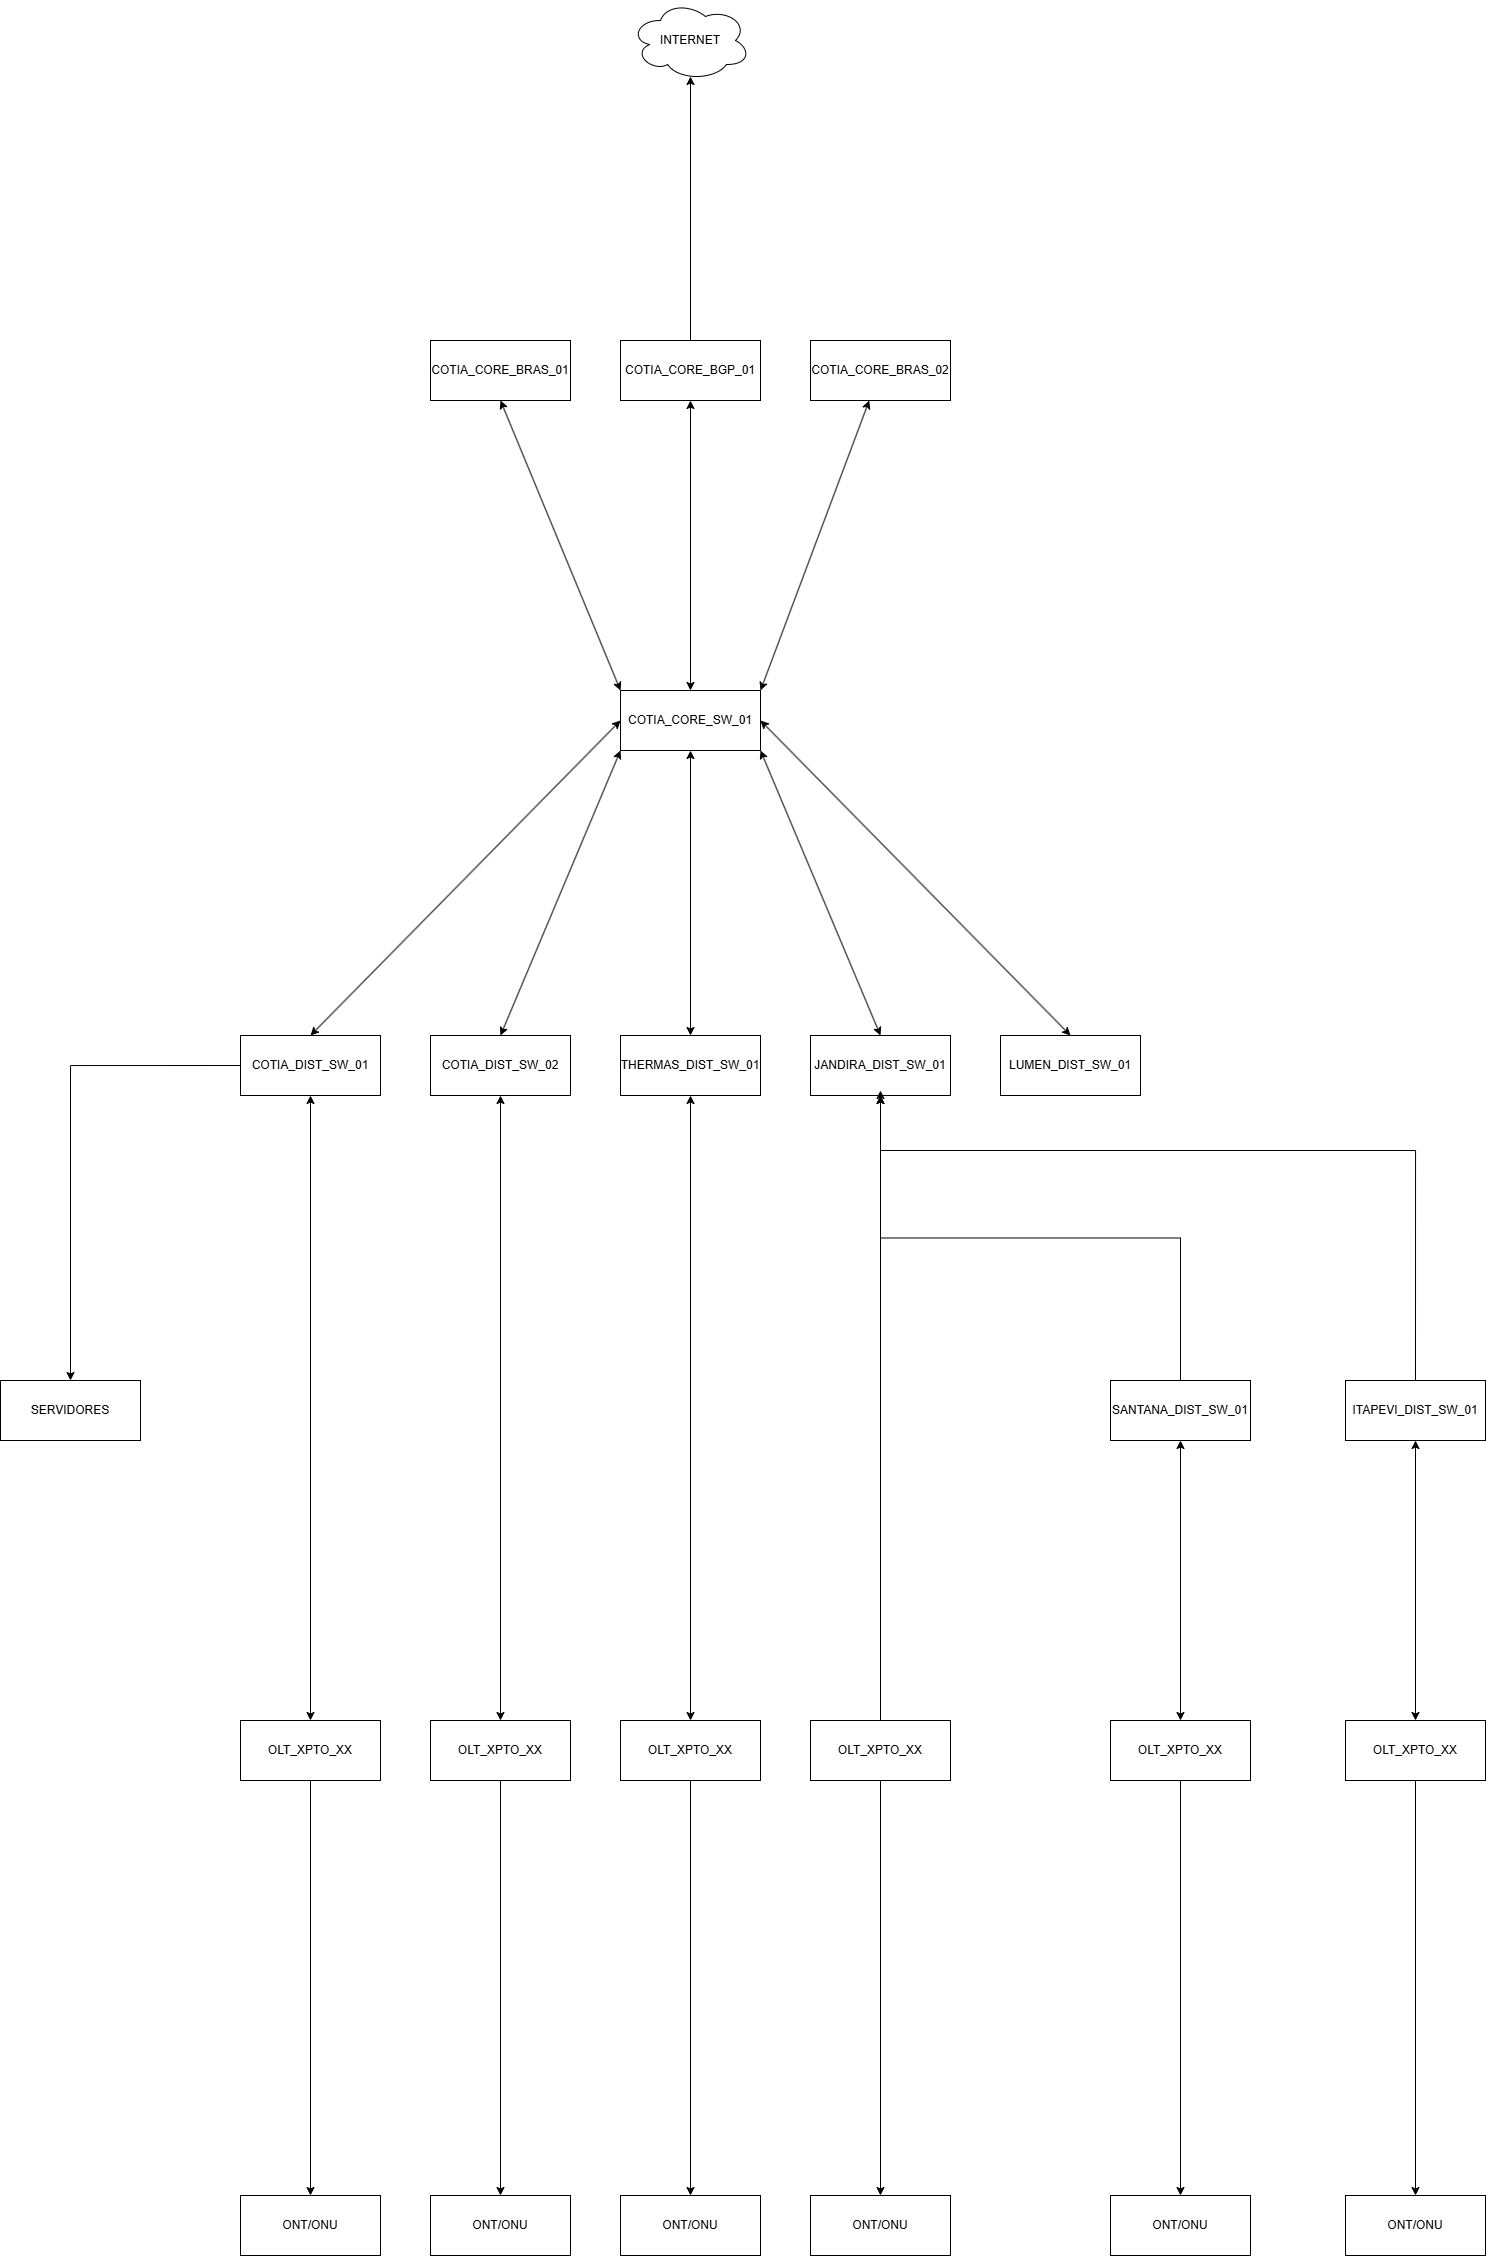

The diagram above was exported from draw.io. Its source (the exported page's mxGraphModel, read from the mxfile embedded in the PNG):
<mxGraphModel dx="2296" dy="2086" grid="1" gridSize="10" guides="1" tooltips="1" connect="1" arrows="1" fold="1" page="1" pageScale="1" pageWidth="827" pageHeight="1169" math="0" shadow="0">
  <root>
    <mxCell id="0" />
    <mxCell id="1" parent="0" />
    <mxCell id="lp4tllXP3rh-g1mtO2V7-1" parent="1" style="rounded=0;whiteSpace=wrap;html=1;" value="COTIA_CORE_SW_01" vertex="1">
      <mxGeometry height="60" width="140" x="300" y="240" as="geometry" />
    </mxCell>
    <mxCell id="lp4tllXP3rh-g1mtO2V7-60" edge="1" parent="1" source="lp4tllXP3rh-g1mtO2V7-2" style="rounded=0;orthogonalLoop=1;jettySize=auto;html=1;exitX=0.5;exitY=0;exitDx=0;exitDy=0;entryX=0;entryY=0.5;entryDx=0;entryDy=0;startArrow=classic;startFill=1;" target="lp4tllXP3rh-g1mtO2V7-1">
      <mxGeometry relative="1" as="geometry" />
    </mxCell>
    <mxCell id="lp4tllXP3rh-g1mtO2V7-78" edge="1" parent="1" source="lp4tllXP3rh-g1mtO2V7-2" style="rounded=0;orthogonalLoop=1;jettySize=auto;html=1;exitX=0.5;exitY=1;exitDx=0;exitDy=0;entryX=0.5;entryY=0;entryDx=0;entryDy=0;startArrow=classic;startFill=1;" target="lp4tllXP3rh-g1mtO2V7-77">
      <mxGeometry relative="1" as="geometry" />
    </mxCell>
    <mxCell id="-aMmMw66jerFsTt_7X8Q-4" edge="1" parent="1" source="lp4tllXP3rh-g1mtO2V7-2" style="edgeStyle=orthogonalEdgeStyle;rounded=0;orthogonalLoop=1;jettySize=auto;html=1;exitX=0;exitY=0.5;exitDx=0;exitDy=0;entryX=0.5;entryY=0;entryDx=0;entryDy=0;" target="lp4tllXP3rh-g1mtO2V7-80">
      <mxGeometry relative="1" as="geometry" />
    </mxCell>
    <mxCell id="lp4tllXP3rh-g1mtO2V7-2" parent="1" style="rounded=0;whiteSpace=wrap;html=1;" value="COTIA_DIST_SW_01" vertex="1">
      <mxGeometry height="60" width="140" x="-80" y="585" as="geometry" />
    </mxCell>
    <mxCell id="lp4tllXP3rh-g1mtO2V7-63" edge="1" parent="1" source="lp4tllXP3rh-g1mtO2V7-7" style="rounded=0;orthogonalLoop=1;jettySize=auto;html=1;exitX=0.5;exitY=0;exitDx=0;exitDy=0;entryX=0;entryY=1;entryDx=0;entryDy=0;startArrow=classic;startFill=1;" target="lp4tllXP3rh-g1mtO2V7-1">
      <mxGeometry relative="1" as="geometry" />
    </mxCell>
    <mxCell id="lp4tllXP3rh-g1mtO2V7-76" edge="1" parent="1" source="lp4tllXP3rh-g1mtO2V7-7" style="rounded=0;orthogonalLoop=1;jettySize=auto;html=1;exitX=0.5;exitY=1;exitDx=0;exitDy=0;entryX=0.5;entryY=0;entryDx=0;entryDy=0;startArrow=classic;startFill=1;" target="lp4tllXP3rh-g1mtO2V7-74">
      <mxGeometry relative="1" as="geometry" />
    </mxCell>
    <mxCell id="lp4tllXP3rh-g1mtO2V7-7" parent="1" style="rounded=0;whiteSpace=wrap;html=1;" value="COTIA_DIST_SW_02" vertex="1">
      <mxGeometry height="60" width="140" x="110" y="585" as="geometry" />
    </mxCell>
    <mxCell id="lp4tllXP3rh-g1mtO2V7-64" edge="1" parent="1" source="lp4tllXP3rh-g1mtO2V7-8" style="rounded=0;orthogonalLoop=1;jettySize=auto;html=1;exitX=0.5;exitY=0;exitDx=0;exitDy=0;startArrow=classic;startFill=1;" target="lp4tllXP3rh-g1mtO2V7-1">
      <mxGeometry relative="1" as="geometry" />
    </mxCell>
    <mxCell id="lp4tllXP3rh-g1mtO2V7-75" edge="1" parent="1" source="lp4tllXP3rh-g1mtO2V7-8" style="rounded=0;orthogonalLoop=1;jettySize=auto;html=1;exitX=0.5;exitY=1;exitDx=0;exitDy=0;entryX=0.5;entryY=0;entryDx=0;entryDy=0;startArrow=classic;startFill=1;" target="lp4tllXP3rh-g1mtO2V7-73">
      <mxGeometry relative="1" as="geometry" />
    </mxCell>
    <mxCell id="lp4tllXP3rh-g1mtO2V7-8" parent="1" style="rounded=0;whiteSpace=wrap;html=1;" value="THERMAS_DIST_SW_01" vertex="1">
      <mxGeometry height="60" width="140" x="300" y="585" as="geometry" />
    </mxCell>
    <mxCell id="lp4tllXP3rh-g1mtO2V7-62" edge="1" parent="1" source="lp4tllXP3rh-g1mtO2V7-9" style="rounded=0;orthogonalLoop=1;jettySize=auto;html=1;exitX=0.5;exitY=0;exitDx=0;exitDy=0;entryX=1;entryY=1;entryDx=0;entryDy=0;startArrow=classic;startFill=1;" target="lp4tllXP3rh-g1mtO2V7-1">
      <mxGeometry relative="1" as="geometry" />
    </mxCell>
    <mxCell id="lp4tllXP3rh-g1mtO2V7-9" parent="1" style="rounded=0;whiteSpace=wrap;html=1;" value="JANDIRA_DIST_SW_01" vertex="1">
      <mxGeometry height="60" width="140" x="490" y="585" as="geometry" />
    </mxCell>
    <mxCell id="lp4tllXP3rh-g1mtO2V7-49" edge="1" parent="1" source="lp4tllXP3rh-g1mtO2V7-10" style="rounded=0;orthogonalLoop=1;jettySize=auto;html=1;exitX=0.5;exitY=1;exitDx=0;exitDy=0;entryX=0.5;entryY=0;entryDx=0;entryDy=0;startArrow=classic;startFill=1;" target="lp4tllXP3rh-g1mtO2V7-1">
      <mxGeometry relative="1" as="geometry" />
    </mxCell>
    <mxCell id="lp4tllXP3rh-g1mtO2V7-10" parent="1" style="rounded=0;whiteSpace=wrap;html=1;" value="COTIA_CORE_BGP_01" vertex="1">
      <mxGeometry height="60" width="140" x="300" y="-110" as="geometry" />
    </mxCell>
    <mxCell id="lp4tllXP3rh-g1mtO2V7-47" edge="1" parent="1" source="lp4tllXP3rh-g1mtO2V7-11" style="rounded=0;orthogonalLoop=1;jettySize=auto;html=1;exitX=0.5;exitY=1;exitDx=0;exitDy=0;entryX=0;entryY=0;entryDx=0;entryDy=0;startArrow=classic;startFill=1;" target="lp4tllXP3rh-g1mtO2V7-1">
      <mxGeometry relative="1" as="geometry" />
    </mxCell>
    <mxCell id="lp4tllXP3rh-g1mtO2V7-11" parent="1" style="rounded=0;whiteSpace=wrap;html=1;" value="COTIA_CORE_BRAS_01" vertex="1">
      <mxGeometry height="60" width="140" x="110" y="-110" as="geometry" />
    </mxCell>
    <mxCell id="lp4tllXP3rh-g1mtO2V7-50" edge="1" parent="1" source="lp4tllXP3rh-g1mtO2V7-12" style="rounded=0;orthogonalLoop=1;jettySize=auto;html=1;entryX=1;entryY=0;entryDx=0;entryDy=0;startArrow=classic;startFill=1;" target="lp4tllXP3rh-g1mtO2V7-1">
      <mxGeometry relative="1" as="geometry" />
    </mxCell>
    <mxCell id="lp4tllXP3rh-g1mtO2V7-12" parent="1" style="rounded=0;whiteSpace=wrap;html=1;" value="COTIA_CORE_BRAS_02" vertex="1">
      <mxGeometry height="60" width="140" x="490" y="-110" as="geometry" />
    </mxCell>
    <mxCell id="lp4tllXP3rh-g1mtO2V7-71" edge="1" parent="1" source="lp4tllXP3rh-g1mtO2V7-13" style="rounded=0;orthogonalLoop=1;jettySize=auto;html=1;exitX=0.5;exitY=1;exitDx=0;exitDy=0;entryX=0.5;entryY=0;entryDx=0;entryDy=0;startArrow=classic;startFill=1;" target="lp4tllXP3rh-g1mtO2V7-19">
      <mxGeometry relative="1" as="geometry" />
    </mxCell>
    <mxCell id="-aMmMw66jerFsTt_7X8Q-2" edge="1" parent="1" source="lp4tllXP3rh-g1mtO2V7-13" style="edgeStyle=orthogonalEdgeStyle;rounded=0;orthogonalLoop=1;jettySize=auto;html=1;exitX=0.5;exitY=0;exitDx=0;exitDy=0;entryX=0.5;entryY=1;entryDx=0;entryDy=0;" target="lp4tllXP3rh-g1mtO2V7-9">
      <mxGeometry relative="1" as="geometry" />
    </mxCell>
    <mxCell id="lp4tllXP3rh-g1mtO2V7-13" parent="1" style="rounded=0;whiteSpace=wrap;html=1;" value="SANTANA_DIST_SW_01" vertex="1">
      <mxGeometry height="60" width="140" x="790" y="930" as="geometry" />
    </mxCell>
    <mxCell id="lp4tllXP3rh-g1mtO2V7-72" edge="1" parent="1" source="lp4tllXP3rh-g1mtO2V7-14" style="rounded=0;orthogonalLoop=1;jettySize=auto;html=1;exitX=0.5;exitY=1;exitDx=0;exitDy=0;startArrow=classic;startFill=1;" target="lp4tllXP3rh-g1mtO2V7-70">
      <mxGeometry relative="1" as="geometry" />
    </mxCell>
    <mxCell id="-aMmMw66jerFsTt_7X8Q-3" edge="1" parent="1" source="lp4tllXP3rh-g1mtO2V7-14" style="edgeStyle=orthogonalEdgeStyle;rounded=0;orthogonalLoop=1;jettySize=auto;html=1;exitX=0.5;exitY=0;exitDx=0;exitDy=0;">
      <mxGeometry relative="1" as="geometry">
        <Array as="points">
          <mxPoint x="1095" y="700" />
          <mxPoint x="560" y="700" />
        </Array>
        <mxPoint x="560" y="640" as="targetPoint" />
      </mxGeometry>
    </mxCell>
    <mxCell id="lp4tllXP3rh-g1mtO2V7-14" parent="1" style="rounded=0;whiteSpace=wrap;html=1;" value="ITAPEVI_DIST_SW_01" vertex="1">
      <mxGeometry height="60" width="140" x="1025" y="930" as="geometry" />
    </mxCell>
    <mxCell id="lp4tllXP3rh-g1mtO2V7-15" parent="1" style="ellipse;shape=cloud;whiteSpace=wrap;html=1;" value="INTERNET" vertex="1">
      <mxGeometry height="80" width="120" x="310" y="-450" as="geometry" />
    </mxCell>
    <mxCell id="lp4tllXP3rh-g1mtO2V7-61" edge="1" parent="1" source="lp4tllXP3rh-g1mtO2V7-18" style="rounded=0;orthogonalLoop=1;jettySize=auto;html=1;exitX=0.5;exitY=0;exitDx=0;exitDy=0;entryX=1;entryY=0.5;entryDx=0;entryDy=0;startArrow=classic;startFill=1;" target="lp4tllXP3rh-g1mtO2V7-1">
      <mxGeometry relative="1" as="geometry" />
    </mxCell>
    <mxCell id="lp4tllXP3rh-g1mtO2V7-18" parent="1" style="rounded=0;whiteSpace=wrap;html=1;" value="LUMEN_DIST_SW_01" vertex="1">
      <mxGeometry height="60" width="140" x="680" y="585" as="geometry" />
    </mxCell>
    <mxCell id="lp4tllXP3rh-g1mtO2V7-118" edge="1" parent="1" source="lp4tllXP3rh-g1mtO2V7-19" style="edgeStyle=orthogonalEdgeStyle;rounded=0;orthogonalLoop=1;jettySize=auto;html=1;exitX=0.5;exitY=1;exitDx=0;exitDy=0;" target="lp4tllXP3rh-g1mtO2V7-112">
      <mxGeometry relative="1" as="geometry" />
    </mxCell>
    <mxCell id="lp4tllXP3rh-g1mtO2V7-19" parent="1" style="rounded=0;whiteSpace=wrap;html=1;" value="OLT_XPTO_XX" vertex="1">
      <mxGeometry height="60" width="140" x="790" y="1270" as="geometry" />
    </mxCell>
    <mxCell id="lp4tllXP3rh-g1mtO2V7-43" edge="1" parent="1" source="lp4tllXP3rh-g1mtO2V7-10" style="edgeStyle=orthogonalEdgeStyle;rounded=0;orthogonalLoop=1;jettySize=auto;html=1;exitX=0.5;exitY=0;exitDx=0;exitDy=0;entryX=0.5;entryY=0.95;entryDx=0;entryDy=0;entryPerimeter=0;" target="lp4tllXP3rh-g1mtO2V7-15">
      <mxGeometry relative="1" as="geometry" />
    </mxCell>
    <mxCell id="lp4tllXP3rh-g1mtO2V7-119" edge="1" parent="1" source="lp4tllXP3rh-g1mtO2V7-70" style="edgeStyle=orthogonalEdgeStyle;rounded=0;orthogonalLoop=1;jettySize=auto;html=1;exitX=0.5;exitY=1;exitDx=0;exitDy=0;entryX=0.5;entryY=0;entryDx=0;entryDy=0;" target="lp4tllXP3rh-g1mtO2V7-113">
      <mxGeometry relative="1" as="geometry" />
    </mxCell>
    <mxCell id="lp4tllXP3rh-g1mtO2V7-70" parent="1" style="rounded=0;whiteSpace=wrap;html=1;" value="OLT_XPTO_XX" vertex="1">
      <mxGeometry height="60" width="140" x="1025" y="1270" as="geometry" />
    </mxCell>
    <mxCell id="lp4tllXP3rh-g1mtO2V7-116" edge="1" parent="1" source="lp4tllXP3rh-g1mtO2V7-73" style="edgeStyle=orthogonalEdgeStyle;rounded=0;orthogonalLoop=1;jettySize=auto;html=1;exitX=0.5;exitY=1;exitDx=0;exitDy=0;" target="lp4tllXP3rh-g1mtO2V7-110">
      <mxGeometry relative="1" as="geometry" />
    </mxCell>
    <mxCell id="lp4tllXP3rh-g1mtO2V7-73" parent="1" style="rounded=0;whiteSpace=wrap;html=1;" value="OLT_XPTO_XX" vertex="1">
      <mxGeometry height="60" width="140" x="300" y="1270" as="geometry" />
    </mxCell>
    <mxCell id="lp4tllXP3rh-g1mtO2V7-115" edge="1" parent="1" source="lp4tllXP3rh-g1mtO2V7-74" style="edgeStyle=orthogonalEdgeStyle;rounded=0;orthogonalLoop=1;jettySize=auto;html=1;exitX=0.5;exitY=1;exitDx=0;exitDy=0;" target="lp4tllXP3rh-g1mtO2V7-109">
      <mxGeometry relative="1" as="geometry" />
    </mxCell>
    <mxCell id="lp4tllXP3rh-g1mtO2V7-74" parent="1" style="rounded=0;whiteSpace=wrap;html=1;" value="OLT_XPTO_XX" vertex="1">
      <mxGeometry height="60" width="140" x="110" y="1270" as="geometry" />
    </mxCell>
    <mxCell id="lp4tllXP3rh-g1mtO2V7-114" edge="1" parent="1" source="lp4tllXP3rh-g1mtO2V7-77" style="edgeStyle=orthogonalEdgeStyle;rounded=0;orthogonalLoop=1;jettySize=auto;html=1;exitX=0.5;exitY=1;exitDx=0;exitDy=0;" target="lp4tllXP3rh-g1mtO2V7-108">
      <mxGeometry relative="1" as="geometry" />
    </mxCell>
    <mxCell id="lp4tllXP3rh-g1mtO2V7-77" parent="1" style="rounded=0;whiteSpace=wrap;html=1;" value="OLT_XPTO_XX" vertex="1">
      <mxGeometry height="60" width="140" x="-80" y="1270" as="geometry" />
    </mxCell>
    <mxCell id="lp4tllXP3rh-g1mtO2V7-80" parent="1" style="rounded=0;whiteSpace=wrap;html=1;" value="SERVIDORES" vertex="1">
      <mxGeometry height="60" width="140" x="-320" y="930" as="geometry" />
    </mxCell>
    <mxCell id="lp4tllXP3rh-g1mtO2V7-117" edge="1" parent="1" source="lp4tllXP3rh-g1mtO2V7-106" style="edgeStyle=orthogonalEdgeStyle;rounded=0;orthogonalLoop=1;jettySize=auto;html=1;exitX=0.5;exitY=1;exitDx=0;exitDy=0;entryX=0.5;entryY=0;entryDx=0;entryDy=0;" target="lp4tllXP3rh-g1mtO2V7-111">
      <mxGeometry relative="1" as="geometry" />
    </mxCell>
    <mxCell id="-aMmMw66jerFsTt_7X8Q-1" edge="1" parent="1" source="lp4tllXP3rh-g1mtO2V7-106" style="edgeStyle=orthogonalEdgeStyle;rounded=0;orthogonalLoop=1;jettySize=auto;html=1;exitX=0.5;exitY=0;exitDx=0;exitDy=0;entryX=0.5;entryY=1;entryDx=0;entryDy=0;" target="lp4tllXP3rh-g1mtO2V7-9">
      <mxGeometry relative="1" as="geometry" />
    </mxCell>
    <mxCell id="lp4tllXP3rh-g1mtO2V7-106" parent="1" style="rounded=0;whiteSpace=wrap;html=1;" value="OLT_XPTO_XX" vertex="1">
      <mxGeometry height="60" width="140" x="490" y="1270" as="geometry" />
    </mxCell>
    <mxCell id="lp4tllXP3rh-g1mtO2V7-108" parent="1" style="rounded=0;whiteSpace=wrap;html=1;" value="ONT/ONU" vertex="1">
      <mxGeometry height="60" width="140" x="-80" y="1745" as="geometry" />
    </mxCell>
    <mxCell id="lp4tllXP3rh-g1mtO2V7-109" parent="1" style="rounded=0;whiteSpace=wrap;html=1;" value="ONT/ONU" vertex="1">
      <mxGeometry height="60" width="140" x="110" y="1745" as="geometry" />
    </mxCell>
    <mxCell id="lp4tllXP3rh-g1mtO2V7-110" parent="1" style="rounded=0;whiteSpace=wrap;html=1;" value="ONT/ONU" vertex="1">
      <mxGeometry height="60" width="140" x="300" y="1745" as="geometry" />
    </mxCell>
    <mxCell id="lp4tllXP3rh-g1mtO2V7-111" parent="1" style="rounded=0;whiteSpace=wrap;html=1;" value="ONT/ONU" vertex="1">
      <mxGeometry height="60" width="140" x="490" y="1745" as="geometry" />
    </mxCell>
    <mxCell id="lp4tllXP3rh-g1mtO2V7-112" parent="1" style="rounded=0;whiteSpace=wrap;html=1;" value="ONT/ONU" vertex="1">
      <mxGeometry height="60" width="140" x="790" y="1745" as="geometry" />
    </mxCell>
    <mxCell id="lp4tllXP3rh-g1mtO2V7-113" parent="1" style="rounded=0;whiteSpace=wrap;html=1;" value="ONT/ONU" vertex="1">
      <mxGeometry height="60" width="140" x="1025" y="1745" as="geometry" />
    </mxCell>
  </root>
</mxGraphModel>